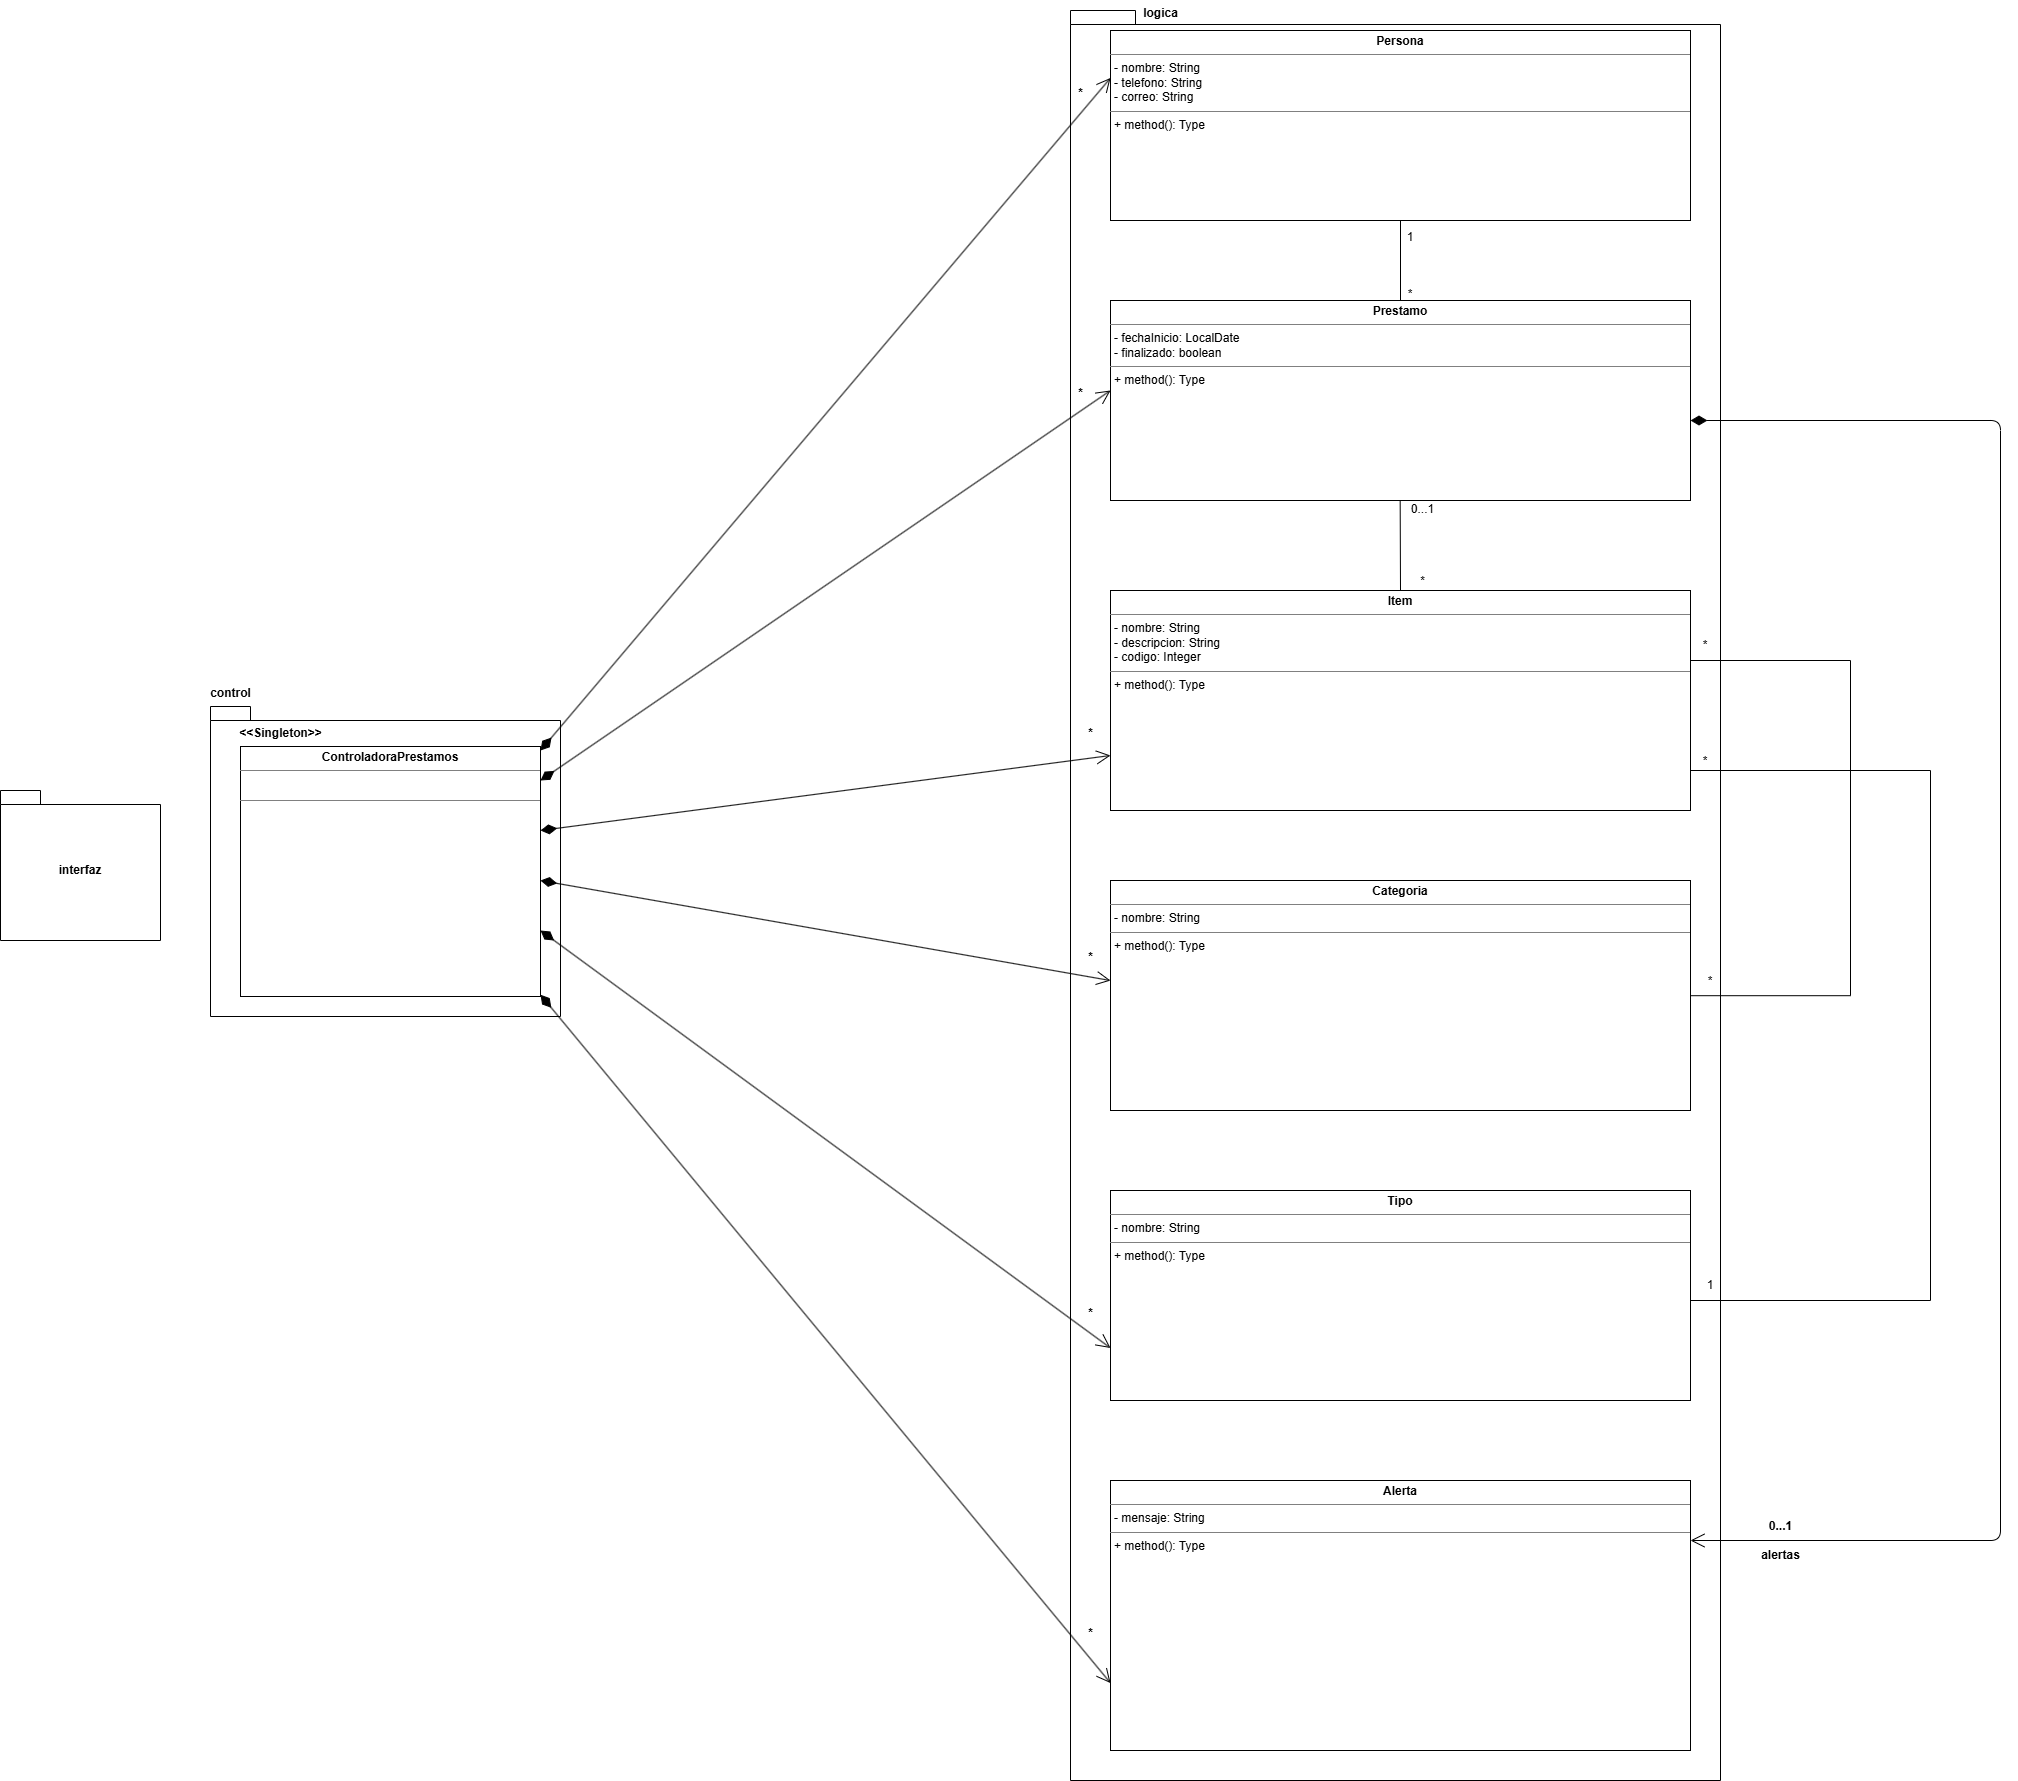

The diagram above was exported from draw.io. Its source (the exported page's mxGraphModel, read from the mxfile embedded in the PNG):
<mxGraphModel dx="5616" dy="3920" grid="1" gridSize="10" guides="1" tooltips="1" connect="1" arrows="1" fold="1" page="1" pageScale="1" pageWidth="850" pageHeight="1100" math="0" shadow="0">
  <root>
    <mxCell id="0" />
    <mxCell id="1" parent="0" />
    <mxCell id="7hXC5drpR5CJ5ea9cFca-8" parent="1" style="shape=folder;fontStyle=1;spacingTop=10;tabWidth=40;tabHeight=14;tabPosition=left;html=1;whiteSpace=wrap;" value="interfaz" vertex="1">
      <mxGeometry height="150" width="160" x="420" y="300" as="geometry" />
    </mxCell>
    <mxCell id="7hXC5drpR5CJ5ea9cFca-9" parent="1" style="shape=folder;fontStyle=1;spacingTop=10;tabWidth=40;tabHeight=14;tabPosition=left;html=1;whiteSpace=wrap;" value="" vertex="1">
      <mxGeometry height="310" width="350" x="630" y="216" as="geometry" />
    </mxCell>
    <mxCell id="7hXC5drpR5CJ5ea9cFca-10" parent="1" style="verticalAlign=top;align=left;overflow=fill;html=1;whiteSpace=wrap;" value="&lt;p style=&quot;margin:0px;margin-top:4px;text-align:center;&quot;&gt;&lt;b&gt;ControladoraPrestamos&lt;/b&gt;&lt;/p&gt;&lt;hr size=&quot;1&quot; style=&quot;border-style:solid;&quot;&gt;&lt;div style=&quot;height:2px;&quot;&gt;&lt;br&gt;&lt;/div&gt;&lt;br&gt;&lt;hr size=&quot;1&quot; style=&quot;border-style:solid;&quot;&gt;&lt;div style=&quot;height:2px;&quot;&gt;&lt;br&gt;&lt;/div&gt;" vertex="1">
      <mxGeometry height="250" width="300" x="660" y="256" as="geometry" />
    </mxCell>
    <mxCell id="7hXC5drpR5CJ5ea9cFca-11" parent="1" style="shape=folder;fontStyle=1;spacingTop=10;tabWidth=40;tabHeight=14;tabPosition=left;html=1;whiteSpace=wrap;" value=" " vertex="1">
      <mxGeometry height="1770" width="650" x="1490" y="-480" as="geometry" />
    </mxCell>
    <mxCell id="7hXC5drpR5CJ5ea9cFca-12" parent="1" style="text;align=center;fontStyle=1;verticalAlign=middle;spacingLeft=3;spacingRight=3;strokeColor=none;rotatable=0;points=[[0,0.5],[1,0.5]];portConstraint=eastwest;html=1;" value="control" vertex="1">
      <mxGeometry height="26" width="80" x="610" y="190" as="geometry" />
    </mxCell>
    <mxCell id="7hXC5drpR5CJ5ea9cFca-13" parent="1" style="text;align=center;fontStyle=1;verticalAlign=middle;spacingLeft=3;spacingRight=3;strokeColor=none;rotatable=0;points=[[0,0.5],[1,0.5]];portConstraint=eastwest;html=1;" value="logica" vertex="1">
      <mxGeometry height="26" width="80" x="1540" y="-490" as="geometry" />
    </mxCell>
    <mxCell id="7hXC5drpR5CJ5ea9cFca-14" parent="1" style="verticalAlign=top;align=left;overflow=fill;html=1;whiteSpace=wrap;" value="&lt;p style=&quot;margin:0px;margin-top:4px;text-align:center;&quot;&gt;&lt;b&gt;Persona&lt;/b&gt;&lt;/p&gt;&lt;hr size=&quot;1&quot; style=&quot;border-style:solid;&quot;&gt;&lt;p style=&quot;margin:0px;margin-left:4px;&quot;&gt;- nombre: String&lt;/p&gt;&lt;p style=&quot;margin:0px;margin-left:4px;&quot;&gt;- telefono: String&lt;/p&gt;&lt;p style=&quot;margin:0px;margin-left:4px;&quot;&gt;- correo: String&lt;/p&gt;&lt;hr size=&quot;1&quot; style=&quot;border-style:solid;&quot;&gt;&lt;p style=&quot;margin:0px;margin-left:4px;&quot;&gt;+ method(): Type&lt;/p&gt;" vertex="1">
      <mxGeometry height="190" width="580" x="1530" y="-460" as="geometry" />
    </mxCell>
    <mxCell id="7hXC5drpR5CJ5ea9cFca-15" parent="1" style="verticalAlign=top;align=left;overflow=fill;html=1;whiteSpace=wrap;points=[[0,0,0,0,0],[0,0.25,0,0,0],[0,0.5,0,0,0],[0,0.75,0,0,0],[0,1,0,0,0],[0.25,0,0,0,0],[0.25,1,0,0,0],[0.5,0,0,0,0],[0.5,1,0,0,0],[0.75,0,0,0,0],[0.75,1,0,0,0],[1,0,0,0,0],[1,0.25,0,0,0],[1,0.5,0,0,0],[1,0.75,0,0,0],[1,1,0,0,0]];" value="&lt;p style=&quot;margin:0px;margin-top:4px;text-align:center;&quot;&gt;&lt;b&gt;Prestamo&lt;/b&gt;&lt;/p&gt;&lt;hr size=&quot;1&quot; style=&quot;border-style:solid;&quot;&gt;&lt;p style=&quot;margin:0px;margin-left:4px;&quot;&gt;- fechaInicio: LocalDate&amp;nbsp;&lt;/p&gt;&lt;p style=&quot;margin:0px;margin-left:4px;&quot;&gt;- finalizado: boolean&lt;/p&gt;&lt;hr size=&quot;1&quot; style=&quot;border-style:solid;&quot;&gt;&lt;p style=&quot;margin:0px;margin-left:4px;&quot;&gt;+ method(): Type&lt;/p&gt;" vertex="1">
      <mxGeometry height="200" width="580" x="1530" y="-190" as="geometry" />
    </mxCell>
    <mxCell id="7hXC5drpR5CJ5ea9cFca-16" parent="1" style="verticalAlign=top;align=left;overflow=fill;html=1;whiteSpace=wrap;" value="&lt;p style=&quot;margin:0px;margin-top:4px;text-align:center;&quot;&gt;&lt;b&gt;Item&lt;/b&gt;&lt;/p&gt;&lt;hr size=&quot;1&quot; style=&quot;border-style:solid;&quot;&gt;&lt;p style=&quot;margin:0px;margin-left:4px;&quot;&gt;- nombre: String&amp;nbsp;&lt;/p&gt;&lt;p style=&quot;margin:0px;margin-left:4px;&quot;&gt;- descripcion: String&lt;/p&gt;&lt;p style=&quot;margin:0px;margin-left:4px;&quot;&gt;- codigo: Integer&amp;nbsp;&lt;/p&gt;&lt;hr size=&quot;1&quot; style=&quot;border-style:solid;&quot;&gt;&lt;p style=&quot;margin:0px;margin-left:4px;&quot;&gt;+ method(): Type&lt;/p&gt;" vertex="1">
      <mxGeometry height="220" width="580" x="1530" y="100" as="geometry" />
    </mxCell>
    <mxCell id="7hXC5drpR5CJ5ea9cFca-17" parent="1" style="verticalAlign=top;align=left;overflow=fill;html=1;whiteSpace=wrap;" value="&lt;p style=&quot;margin:0px;margin-top:4px;text-align:center;&quot;&gt;&lt;b&gt;Categoria&lt;/b&gt;&lt;/p&gt;&lt;hr size=&quot;1&quot; style=&quot;border-style:solid;&quot;&gt;&lt;p style=&quot;margin:0px;margin-left:4px;&quot;&gt;- nombre: String&lt;/p&gt;&lt;hr size=&quot;1&quot; style=&quot;border-style:solid;&quot;&gt;&lt;p style=&quot;margin:0px;margin-left:4px;&quot;&gt;+ method(): Type&lt;/p&gt;" vertex="1">
      <mxGeometry height="230" width="580" x="1530" y="390" as="geometry" />
    </mxCell>
    <mxCell id="7hXC5drpR5CJ5ea9cFca-18" parent="1" style="verticalAlign=top;align=left;overflow=fill;html=1;whiteSpace=wrap;" value="&lt;p style=&quot;margin:0px;margin-top:4px;text-align:center;&quot;&gt;&lt;b&gt;Tipo&lt;/b&gt;&lt;/p&gt;&lt;hr size=&quot;1&quot; style=&quot;border-style:solid;&quot;&gt;&lt;p style=&quot;margin:0px;margin-left:4px;&quot;&gt;- nombre: String&lt;/p&gt;&lt;hr size=&quot;1&quot; style=&quot;border-style:solid;&quot;&gt;&lt;p style=&quot;margin:0px;margin-left:4px;&quot;&gt;+ method(): Type&lt;/p&gt;" vertex="1">
      <mxGeometry height="210" width="580" x="1530" y="700" as="geometry" />
    </mxCell>
    <mxCell id="7hXC5drpR5CJ5ea9cFca-19" parent="1" style="verticalAlign=top;align=left;overflow=fill;html=1;whiteSpace=wrap;" value="&lt;p style=&quot;margin:0px;margin-top:4px;text-align:center;&quot;&gt;&lt;b&gt;Alerta&lt;/b&gt;&lt;/p&gt;&lt;hr size=&quot;1&quot; style=&quot;border-style:solid;&quot;&gt;&lt;p style=&quot;margin:0px;margin-left:4px;&quot;&gt;- mensaje: String&lt;/p&gt;&lt;hr size=&quot;1&quot; style=&quot;border-style:solid;&quot;&gt;&lt;p style=&quot;margin:0px;margin-left:4px;&quot;&gt;+ method(): Type&lt;/p&gt;" vertex="1">
      <mxGeometry height="270" width="580" x="1530" y="990" as="geometry" />
    </mxCell>
    <mxCell id="7hXC5drpR5CJ5ea9cFca-20" parent="1" style="text;align=center;fontStyle=1;verticalAlign=middle;spacingLeft=3;spacingRight=3;strokeColor=none;rotatable=0;points=[[0,0.5],[1,0.5]];portConstraint=eastwest;html=1;" value="&amp;lt;&amp;lt;Singleton&amp;gt;&amp;gt;" vertex="1">
      <mxGeometry height="26" width="80" x="660" y="230" as="geometry" />
    </mxCell>
    <mxCell id="ktdN0Q8qYCUcBWmScPc9-5" edge="1" parent="1" source="7hXC5drpR5CJ5ea9cFca-15" style="endArrow=open;html=1;endSize=12;startArrow=diamondThin;startSize=14;startFill=1;edgeStyle=orthogonalEdgeStyle;align=left;verticalAlign=bottom;rounded=1;curved=0;" target="7hXC5drpR5CJ5ea9cFca-19" value="">
      <mxGeometry relative="1" x="-0.9885" y="10" as="geometry">
        <mxPoint as="offset" />
        <Array as="points">
          <mxPoint x="2420" y="-70" />
          <mxPoint x="2420" y="1050" />
        </Array>
        <mxPoint x="2420" y="560" as="sourcePoint" />
        <mxPoint x="2260" y="560" as="targetPoint" />
      </mxGeometry>
    </mxCell>
    <mxCell id="ktdN0Q8qYCUcBWmScPc9-7" edge="1" parent="1" style="endArrow=open;html=1;endSize=12;startArrow=diamondThin;startSize=14;startFill=1;align=left;verticalAlign=bottom;rounded=1;entryX=0;entryY=0.25;entryDx=0;entryDy=0;" target="7hXC5drpR5CJ5ea9cFca-14" value="">
      <mxGeometry relative="1" x="-1" y="3" as="geometry">
        <mxPoint x="960" y="260" as="sourcePoint" />
        <mxPoint x="1120" y="-40" as="targetPoint" />
      </mxGeometry>
    </mxCell>
    <mxCell id="ktdN0Q8qYCUcBWmScPc9-8" edge="1" parent="1" style="endArrow=open;html=1;endSize=12;startArrow=diamondThin;startSize=14;startFill=1;align=left;verticalAlign=bottom;rounded=0;entryX=0;entryY=0.45;entryDx=0;entryDy=0;entryPerimeter=0;" target="7hXC5drpR5CJ5ea9cFca-15" value="">
      <mxGeometry relative="1" x="-1" y="3" as="geometry">
        <mxPoint x="960" y="290" as="sourcePoint" />
        <mxPoint x="1120" y="290" as="targetPoint" />
      </mxGeometry>
    </mxCell>
    <mxCell id="ktdN0Q8qYCUcBWmScPc9-9" edge="1" parent="1" style="endArrow=open;html=1;endSize=12;startArrow=diamondThin;startSize=14;startFill=1;align=left;verticalAlign=bottom;rounded=0;entryX=0;entryY=0.75;entryDx=0;entryDy=0;" target="7hXC5drpR5CJ5ea9cFca-16" value="">
      <mxGeometry relative="1" x="-1" y="3" as="geometry">
        <mxPoint x="960" y="340" as="sourcePoint" />
        <mxPoint x="1120" y="340" as="targetPoint" />
      </mxGeometry>
    </mxCell>
    <mxCell id="ktdN0Q8qYCUcBWmScPc9-10" edge="1" parent="1" style="endArrow=open;html=1;endSize=12;startArrow=diamondThin;startSize=14;startFill=1;align=left;verticalAlign=bottom;rounded=0;entryX=0;entryY=0.435;entryDx=0;entryDy=0;entryPerimeter=0;" target="7hXC5drpR5CJ5ea9cFca-17" value="">
      <mxGeometry relative="1" x="-1" y="3" as="geometry">
        <mxPoint x="960" y="390" as="sourcePoint" />
        <mxPoint x="1120" y="390" as="targetPoint" />
      </mxGeometry>
    </mxCell>
    <mxCell id="ktdN0Q8qYCUcBWmScPc9-11" edge="1" parent="1" style="endArrow=open;html=1;endSize=12;startArrow=diamondThin;startSize=14;startFill=1;align=left;verticalAlign=bottom;rounded=0;entryX=0;entryY=0.75;entryDx=0;entryDy=0;" target="7hXC5drpR5CJ5ea9cFca-18" value="">
      <mxGeometry relative="1" x="-1" y="3" as="geometry">
        <mxPoint x="960" y="440" as="sourcePoint" />
        <mxPoint x="1120" y="440" as="targetPoint" />
      </mxGeometry>
    </mxCell>
    <mxCell id="ktdN0Q8qYCUcBWmScPc9-12" edge="1" parent="1" style="endArrow=open;html=1;endSize=12;startArrow=diamondThin;startSize=14;startFill=1;align=left;verticalAlign=bottom;rounded=0;entryX=0;entryY=0.75;entryDx=0;entryDy=0;" target="7hXC5drpR5CJ5ea9cFca-19" value="">
      <mxGeometry relative="1" x="-1" y="3" as="geometry">
        <mxPoint as="offset" />
        <mxPoint x="960" y="504.23" as="sourcePoint" />
        <mxPoint x="1120" y="504.23" as="targetPoint" />
      </mxGeometry>
    </mxCell>
    <mxCell id="ktdN0Q8qYCUcBWmScPc9-15" parent="1" style="text;align=center;fontStyle=1;verticalAlign=middle;spacingLeft=3;spacingRight=3;strokeColor=none;rotatable=0;points=[[0,0.5],[1,0.5]];portConstraint=eastwest;html=1;" value="&lt;div&gt;&lt;br&gt;&lt;/div&gt;&lt;div&gt;0...1&lt;/div&gt;&lt;div&gt;&lt;br&gt;&lt;/div&gt;alertas" vertex="1">
      <mxGeometry height="26" width="80" x="2160" y="1030" as="geometry" />
    </mxCell>
    <mxCell id="ktdN0Q8qYCUcBWmScPc9-21" parent="1" style="text;align=center;fontStyle=1;verticalAlign=middle;spacingLeft=3;spacingRight=3;strokeColor=none;rotatable=0;points=[[0,0.5],[1,0.5]];portConstraint=eastwest;html=1;" value="*" vertex="1">
      <mxGeometry height="26" width="80" x="1470" y="1130" as="geometry" />
    </mxCell>
    <mxCell id="ktdN0Q8qYCUcBWmScPc9-22" parent="1" style="text;align=center;fontStyle=1;verticalAlign=middle;spacingLeft=3;spacingRight=3;strokeColor=none;rotatable=0;points=[[0,0.5],[1,0.5]];portConstraint=eastwest;html=1;" value="*" vertex="1">
      <mxGeometry height="26" width="80" x="1470" y="810" as="geometry" />
    </mxCell>
    <mxCell id="ktdN0Q8qYCUcBWmScPc9-23" parent="1" style="text;align=center;fontStyle=1;verticalAlign=middle;spacingLeft=3;spacingRight=3;strokeColor=none;rotatable=0;points=[[0,0.5],[1,0.5]];portConstraint=eastwest;html=1;" value="*" vertex="1">
      <mxGeometry height="26" width="80" x="1470" y="454" as="geometry" />
    </mxCell>
    <mxCell id="ktdN0Q8qYCUcBWmScPc9-24" parent="1" style="text;align=center;fontStyle=1;verticalAlign=middle;spacingLeft=3;spacingRight=3;strokeColor=none;rotatable=0;points=[[0,0.5],[1,0.5]];portConstraint=eastwest;html=1;" value="*" vertex="1">
      <mxGeometry height="26" width="80" x="1470" y="230" as="geometry" />
    </mxCell>
    <mxCell id="ktdN0Q8qYCUcBWmScPc9-25" parent="1" style="text;align=center;fontStyle=1;verticalAlign=middle;spacingLeft=3;spacingRight=3;strokeColor=none;rotatable=0;points=[[0,0.5],[1,0.5]];portConstraint=eastwest;html=1;" value="*" vertex="1">
      <mxGeometry height="26" width="80" x="1460" y="-110" as="geometry" />
    </mxCell>
    <mxCell id="ktdN0Q8qYCUcBWmScPc9-26" parent="1" style="text;align=center;fontStyle=1;verticalAlign=middle;spacingLeft=3;spacingRight=3;strokeColor=none;rotatable=0;points=[[0,0.5],[1,0.5]];portConstraint=eastwest;html=1;" value="*" vertex="1">
      <mxGeometry height="26" width="80" x="1460" y="-410" as="geometry" />
    </mxCell>
    <mxCell id="Jnr5YGGRqKifHc-O1sSx-2" edge="1" parent="1" source="7hXC5drpR5CJ5ea9cFca-15" style="endArrow=none;html=1;rounded=0;exitX=0.5;exitY=0;exitDx=0;exitDy=0;exitPerimeter=0;" value="">
      <mxGeometry height="50" relative="1" width="50" as="geometry">
        <mxPoint x="1770" y="-220" as="sourcePoint" />
        <mxPoint x="1820" y="-270" as="targetPoint" />
      </mxGeometry>
    </mxCell>
    <mxCell id="Jnr5YGGRqKifHc-O1sSx-4" edge="1" parent="1" source="7hXC5drpR5CJ5ea9cFca-16" style="endArrow=none;html=1;rounded=0;exitX=0.5;exitY=0;exitDx=0;exitDy=0;" value="">
      <mxGeometry height="50" relative="1" width="50" as="geometry">
        <mxPoint x="1819.67" y="90" as="sourcePoint" />
        <mxPoint x="1819.67" y="10" as="targetPoint" />
      </mxGeometry>
    </mxCell>
    <mxCell id="Jnr5YGGRqKifHc-O1sSx-6" edge="1" parent="1" style="endArrow=none;html=1;rounded=0;edgeStyle=orthogonalEdgeStyle;" target="7hXC5drpR5CJ5ea9cFca-17" value="">
      <mxGeometry height="50" relative="1" width="50" as="geometry">
        <Array as="points">
          <mxPoint x="2110" y="170" />
          <mxPoint x="2270" y="170" />
          <mxPoint x="2270" y="505" />
        </Array>
        <mxPoint x="2110" y="170" as="sourcePoint" />
        <mxPoint x="2114.06" y="861.6700000000001" as="targetPoint" />
      </mxGeometry>
    </mxCell>
    <mxCell id="Jnr5YGGRqKifHc-O1sSx-7" edge="1" parent="1" style="endArrow=none;html=1;rounded=0;edgeStyle=orthogonalEdgeStyle;entryX=1;entryY=0.5;entryDx=0;entryDy=0;" target="7hXC5drpR5CJ5ea9cFca-18" value="">
      <mxGeometry height="50" relative="1" width="50" as="geometry">
        <Array as="points">
          <mxPoint x="2350" y="280" />
          <mxPoint x="2350" y="810" />
          <mxPoint x="2110" y="810" />
        </Array>
        <mxPoint x="2110" y="280" as="sourcePoint" />
        <mxPoint x="2110" y="555" as="targetPoint" />
      </mxGeometry>
    </mxCell>
    <mxCell id="Jnr5YGGRqKifHc-O1sSx-8" parent="1" style="text;html=1;whiteSpace=wrap;strokeColor=none;fillColor=none;align=center;verticalAlign=middle;rounded=0;" value="1&lt;div&gt;&lt;br&gt;&lt;/div&gt;&lt;div&gt;&lt;br&gt;&lt;/div&gt;&lt;div&gt;&lt;br&gt;&lt;/div&gt;&lt;div&gt;*&lt;/div&gt;" vertex="1">
      <mxGeometry height="30" width="60" x="1800" y="-240" as="geometry" />
    </mxCell>
    <mxCell id="Jnr5YGGRqKifHc-O1sSx-9" parent="1" style="text;html=1;whiteSpace=wrap;strokeColor=none;fillColor=none;align=center;verticalAlign=middle;rounded=0;" value="0...1&lt;br&gt;&lt;div&gt;&lt;br&gt;&lt;/div&gt;&lt;div&gt;&lt;br&gt;&lt;/div&gt;&lt;div&gt;&lt;br&gt;&lt;/div&gt;&lt;div&gt;&lt;br&gt;&lt;/div&gt;&lt;div&gt;*&lt;/div&gt;" vertex="1">
      <mxGeometry height="50" width="25" x="1830" y="30" as="geometry" />
    </mxCell>
    <mxCell id="Jnr5YGGRqKifHc-O1sSx-10" parent="1" style="text;html=1;whiteSpace=wrap;strokeColor=none;fillColor=none;align=center;verticalAlign=middle;rounded=0;" value="*" vertex="1">
      <mxGeometry height="30" width="60" x="2100" y="476" as="geometry" />
    </mxCell>
    <mxCell id="Jnr5YGGRqKifHc-O1sSx-11" parent="1" style="text;html=1;whiteSpace=wrap;strokeColor=none;fillColor=none;align=center;verticalAlign=middle;rounded=0;" value="*" vertex="1">
      <mxGeometry height="30" width="60" x="2095" y="140" as="geometry" />
    </mxCell>
    <mxCell id="Jnr5YGGRqKifHc-O1sSx-12" parent="1" style="text;html=1;whiteSpace=wrap;strokeColor=none;fillColor=none;align=center;verticalAlign=middle;rounded=0;" value="*" vertex="1">
      <mxGeometry height="30" width="60" x="2095" y="256" as="geometry" />
    </mxCell>
    <mxCell id="Jnr5YGGRqKifHc-O1sSx-13" parent="1" style="text;html=1;whiteSpace=wrap;strokeColor=none;fillColor=none;align=center;verticalAlign=middle;rounded=0;" value="1" vertex="1">
      <mxGeometry height="30" width="60" x="2100" y="780" as="geometry" />
    </mxCell>
  </root>
</mxGraphModel>